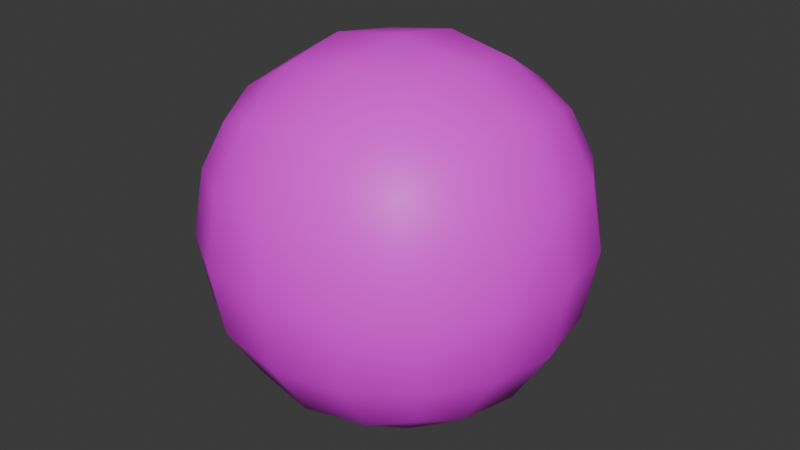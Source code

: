 # Source: SkySpheres.blend  (saved by Blender 4.1.24; exported with 4.5.12 LTS)
import bpy
from mathutils import Matrix  # noqa: F401  (used for matrix-valued properties, if any)

bpy.ops.wm.read_factory_settings(use_empty=True)
scene = bpy.context.scene
scene.name = 'Scene'

# ---- collections
col_collection = bpy.data.collections.new('Collection'); scene.collection.children.link(col_collection)

# ---- images (referenced by path relative to the original .blend; pixels are not part of the script)
import os
ASSET_DIR = os.environ.get("B2B_ASSET_DIR", "")  # directory of the original .blend (textures are referenced by path, not embedded)
HERE = os.path.dirname(os.path.abspath(__file__))  # packed textures are extracted next to this script under _unpacked/

def load_image(name, relpath, width, height, colorspace="sRGB"):
    """Load a texture the original file referenced (path relative to the .blend, or extracted next to this script)."""
    p = next((c for c in (os.path.join(HERE, relpath), os.path.join(ASSET_DIR, relpath)) if relpath and os.path.exists(c)), "")
    if p:
        img = bpy.data.images.load(p, check_existing=True)
        img.name = name
    else:  # same state as the original file: an image datablock whose file is absent (Cycles renders it pink)
        img = bpy.data.images.new(name, width, height)
        img.source = "FILE"
        img.filepath = "//" + (relpath or name)
    img.colorspace_settings.name = colorspace
    return img
img_t_skybox_night_256 = load_image('T_Skybox_Night_256', 'T_Skybox_Night_256.png', 1024, 1024, 'sRGB')

# ---- materials (node trees are filled in below, after node groups)
mat_mi_skysphere = bpy.data.materials.new('MI_SkySphere')
mat_mi_skysphere.use_transparent_shadow = False

# ---- material node trees
mat_mi_skysphere.use_nodes = True; mat_mi_skysphere.node_tree.nodes.clear()
_N = mat_mi_skysphere.node_tree.nodes; _L = mat_mi_skysphere.node_tree.links
n0 = _N.new('ShaderNodeBsdfPrincipled'); n0.name = 'Principled BSDF'; n0.location = (10, 300)
n0.inputs[3].default_value = 1.45
n1 = _N.new('ShaderNodeOutputMaterial'); n1.name = 'Material Output'; n1.location = (300, 300)
n2 = _N.new('ShaderNodeTexImage'); n2.name = 'Image Texture'; n2.location = (-280, 280)
n2.image = img_t_skybox_night_256
n2.interpolation = 'Closest'
_L.new(n0.outputs[0], n1.inputs[0])
_L.new(n2.outputs[0], n0.inputs[0])
n1.is_active_output = True

# ---- world
world_world = bpy.data.worlds.new('World'); scene.world = world_world
world_world.use_nodes = True; world_world.node_tree.nodes.clear()
_N = world_world.node_tree.nodes; _L = world_world.node_tree.links
n0 = _N.new('ShaderNodeOutputWorld'); n0.name = 'World Output'; n0.location = (300, 300)
n1 = _N.new('ShaderNodeBackground'); n1.name = 'Background'; n1.location = (10, 300)
n1.inputs[0].default_value = (0.05088, 0.05088, 0.05088, 1.0)
_L.new(n1.outputs[0], n0.inputs[0])
n0.is_active_output = True
world_world.color = (0.05088, 0.05088, 0.05088)
world_world.use_sun_shadow = False
world_world.sun_shadow_jitter_overblur = 0.0

# ---- meshes
me_cube = bpy.data.meshes.new('Cube')
me_cube.from_pydata([(-500.0, -500.0, -500.0), (-500.0, -500.0, 500.0), (-500.0, 500.0, -500.0), (-500.0, 500.0, 500.0), (500.0, -500.0, -500.0), (500.0, -500.0, 500.0), (500.0, 500.0, -500.0), (500.0, 500.0, 500.0), (-572.9, 296.6, -572.9), (-609.6, 1.907e-06, -609.6), (-572.9, -296.6, -572.9), (-572.9, -572.9, -296.6), (-609.6, -609.6, -4.768e-06), (-572.9, -572.9, 296.6), (-572.9, -296.6, 572.9), (-609.6, 0.0, 609.6), (-572.9, 296.6, 572.9), (-572.9, 572.9, 296.6), (-609.6, 609.6, -1.24e-05), (-572.9, 572.9, -296.6), (296.6, 572.9, -572.9), (1.907e-06, 609.6, -609.6), (-296.6, 572.9, -572.9), (-296.6, 572.9, 572.9), (1.144e-05, 609.6, 609.6), (296.6, 572.9, 572.9), (572.9, 572.9, 296.6), (609.6, 609.6, -1.24e-05), (572.9, 572.9, -296.6), (572.9, -296.6, -572.9), (609.6, -1.907e-06, -609.6), (572.9, 296.6, -572.9), (572.9, 296.6, 572.9), (609.6, -1.526e-05, 609.6), (572.9, -296.6, 572.9), (572.9, -572.9, 296.6), (609.6, -609.6, -1.24e-05), (572.9, -572.9, -296.6), (-296.6, -572.9, -572.9), (-5.722e-06, -609.6, -609.6), (296.6, -572.9, -572.9), (296.6, -572.9, 572.9), (-7.629e-06, -609.6, 609.6), (-296.6, -572.9, 572.9), (-729.0, -316.2, -316.2), (-781.8, -5.722e-06, -333.1), (-729.0, 316.2, -316.2), (-781.8, -333.1, 1.621e-05), (-839.5, 7.629e-06, -9.537e-07), (-781.8, 333.1, -1.717e-05), (-729.0, -316.2, 316.2), (-781.8, 1.907e-05, 333.1), (-729.0, 316.2, 316.2), (-316.2, 729.0, -316.2), (-6.676e-06, 781.8, -333.1), (316.2, 729.0, -316.2), (-333.1, 781.8, 8.583e-06), (3.815e-06, 839.5, -8.583e-06), (333.1, 781.8, -2.098e-05), (-316.2, 729.0, 316.2), (1.812e-05, 781.8, 333.1), (316.2, 729.0, 316.2), (729.0, 316.2, -316.2), (781.8, 6.676e-06, -333.1), (729.0, -316.2, -316.2), (781.8, 333.1, 8.583e-06), (839.5, -3.815e-06, -8.583e-06), (781.8, -333.1, -2.098e-05), (729.0, 316.2, 316.2), (781.8, -1.812e-05, 333.1), (729.0, -316.2, 316.2), (316.2, -729.0, -316.2), (6.676e-06, -781.8, -333.1), (-316.2, -729.0, -316.2), (333.1, -781.8, 8.583e-06), (-3.815e-06, -839.5, -8.583e-06), (-333.1, -781.8, -2.098e-05), (316.2, -729.0, 316.2), (-1.717e-05, -781.8, 333.1), (-316.2, -729.0, 316.2), (-316.2, 316.2, -729.0), (-333.1, 5.722e-06, -781.8), (-316.2, -316.2, -729.0), (1.621e-05, 333.1, -781.8), (-4.768e-06, -7.629e-06, -839.5), (-1.717e-05, -333.1, -781.8), (316.2, 316.2, -729.0), (333.1, -1.907e-05, -781.8), (316.2, -316.2, -729.0), (316.2, 316.2, 729.0), (333.1, -4.768e-06, 781.8), (316.2, -316.2, 729.0), (-8.583e-06, 333.1, 781.8), (8.583e-06, -7.629e-06, 839.5), (1.717e-05, -333.1, 781.8), (-316.2, 316.2, 729.0), (-333.1, -1.526e-05, 781.8), (-316.2, -316.2, 729.0)], [], [(44, 45, 48, 47), (45, 46, 49, 48), (47, 48, 51, 50), (48, 49, 52, 51), (0, 10, 44, 11), (10, 9, 45, 44), (9, 8, 46, 45), (8, 2, 19, 46), (46, 19, 18, 49), (49, 18, 17, 52), (52, 17, 3, 16), (51, 52, 16, 15), (50, 51, 15, 14), (13, 50, 14, 1), (12, 47, 50, 13), (11, 44, 47, 12), (53, 54, 57, 56), (54, 55, 58, 57), (56, 57, 60, 59), (57, 58, 61, 60), (2, 22, 53, 19), (22, 21, 54, 53), (21, 20, 55, 54), (20, 6, 28, 55), (55, 28, 27, 58), (58, 27, 26, 61), (61, 26, 7, 25), (60, 61, 25, 24), (59, 60, 24, 23), (17, 59, 23, 3), (18, 56, 59, 17), (19, 53, 56, 18), (62, 63, 66, 65), (63, 64, 67, 66), (65, 66, 69, 68), (66, 67, 70, 69), (6, 31, 62, 28), (31, 30, 63, 62), (30, 29, 64, 63), (29, 4, 37, 64), (64, 37, 36, 67), (67, 36, 35, 70), (70, 35, 5, 34), (69, 70, 34, 33), (68, 69, 33, 32), (26, 68, 32, 7), (27, 65, 68, 26), (28, 62, 65, 27), (71, 72, 75, 74), (72, 73, 76, 75), (74, 75, 78, 77), (75, 76, 79, 78), (4, 40, 71, 37), (40, 39, 72, 71), (39, 38, 73, 72), (38, 0, 11, 73), (73, 11, 12, 76), (76, 12, 13, 79), (79, 13, 1, 43), (78, 79, 43, 42), (77, 78, 42, 41), (35, 77, 41, 5), (36, 74, 77, 35), (37, 71, 74, 36), (80, 81, 84, 83), (81, 82, 85, 84), (83, 84, 87, 86), (84, 85, 88, 87), (2, 8, 80, 22), (8, 9, 81, 80), (9, 10, 82, 81), (10, 0, 38, 82), (82, 38, 39, 85), (85, 39, 40, 88), (88, 40, 4, 29), (87, 88, 29, 30), (86, 87, 30, 31), (20, 86, 31, 6), (21, 83, 86, 20), (22, 80, 83, 21), (89, 90, 93, 92), (90, 91, 94, 93), (92, 93, 96, 95), (93, 94, 97, 96), (7, 32, 89, 25), (32, 33, 90, 89), (33, 34, 91, 90), (34, 5, 41, 91), (91, 41, 42, 94), (94, 42, 43, 97), (97, 43, 1, 14), (96, 97, 14, 15), (95, 96, 15, 16), (23, 95, 16, 3), (24, 92, 95, 23), (25, 89, 92, 24)])
me_cube.polygons.foreach_set('use_smooth', [True] * 96)
_uv = me_cube.uv_layers.new(name='UVMap')
_uv.uv.foreach_set('vector', [0.748, 0.4248, 0.748, 0.3418, 0.832, 0.3418, 0.832, 0.4248, 0.748, 0.3418, 0.748, 0.2588, 0.832, 0.2588, 0.832, 0.3418, 0.832, 0.4248, 0.832, 0.3418, 0.916, 0.3418, 0.916, 0.4248, 0.832, 0.3418, 0.832, 0.2588, 0.916, 0.2588, 0.916, 0.3418, 0.6641, 0.5078, 0.6641, 0.4248, 0.748, 0.4248, 0.748, 0.5078, 0.6641, 0.4248, 0.6641, 0.3418, 0.748, 0.3418, 0.748, 0.4248, 0.6641, 0.3418, 0.6641, 0.2588, 0.748, 0.2588, 0.748, 0.3418, 0.6641, 0.2588, 0.6641, 0.1758, 0.748, 0.1758, 0.748, 0.2588, 0.748, 0.2588, 0.748, 0.1758, 0.832, 0.1758, 0.832, 0.2588, 0.832, 0.2588, 0.832, 0.1758, 0.916, 0.1758, 0.916, 0.2588, 0.916, 0.2588, 0.916, 0.1758, 1.0, 0.1758, 1.0, 0.2588, 0.916, 0.3418, 0.916, 0.2588, 1.0, 0.2588, 1.0, 0.3418, 0.916, 0.4248, 0.916, 0.3418, 1.0, 0.3418, 1.0, 0.4248, 0.916, 0.5078, 0.916, 0.4248, 1.0, 0.4248, 1.0, 0.5078, 0.832, 0.5078, 0.832, 0.4248, 0.916, 0.4248, 0.916, 0.5078, 0.748, 0.5078, 0.748, 0.4248, 0.832, 0.4248, 0.832, 0.5078, 0.415, 0.4248, 0.415, 0.3418, 0.498, 0.3418, 0.498, 0.4248, 0.415, 0.3418, 0.415, 0.2588, 0.498, 0.2588, 0.498, 0.3418, 0.498, 0.4248, 0.498, 0.3418, 0.5811, 0.3418, 0.5811, 0.4248, 0.498, 0.3418, 0.498, 0.2588, 0.5811, 0.2588, 0.5811, 0.3418, 0.332, 0.5078, 0.332, 0.4248, 0.415, 0.4248, 0.415, 0.5078, 0.332, 0.4248, 0.332, 0.3418, 0.415, 0.3418, 0.415, 0.4248, 0.332, 0.3418, 0.332, 0.2588, 0.415, 0.2588, 0.415, 0.3418, 0.332, 0.2588, 0.332, 0.1758, 0.415, 0.1758, 0.415, 0.2588, 0.415, 0.2588, 0.415, 0.1758, 0.498, 0.1758, 0.498, 0.2588, 0.498, 0.2588, 0.498, 0.1758, 0.5811, 0.1758, 0.5811, 0.2588, 0.5811, 0.2588, 0.5811, 0.1758, 0.6641, 0.1758, 0.6641, 0.2588, 0.5811, 0.3418, 0.5811, 0.2588, 0.6641, 0.2588, 0.6641, 0.3418, 0.5811, 0.4248, 0.5811, 0.3418, 0.6641, 0.3418, 0.6641, 0.4248, 0.5811, 0.5078, 0.5811, 0.4248, 0.6641, 0.4248, 0.6641, 0.5078, 0.498, 0.5078, 0.498, 0.4248, 0.5811, 0.4248, 0.5811, 0.5078, 0.415, 0.5078, 0.415, 0.4248, 0.498, 0.4248, 0.498, 0.5078, 0.748, 0.7598, 0.748, 0.6758, 0.832, 0.6758, 0.832, 0.7598, 0.748, 0.6758, 0.748, 0.5918, 0.832, 0.5918, 0.832, 0.6758, 0.832, 0.7598, 0.832, 0.6758, 0.916, 0.6758, 0.916, 0.7598, 0.832, 0.6758, 0.832, 0.5918, 0.916, 0.5918, 0.916, 0.6758, 0.6641, 0.8438, 0.6641, 0.7598, 0.748, 0.7598, 0.748, 0.8438, 0.6641, 0.7598, 0.6641, 0.6758, 0.748, 0.6758, 0.748, 0.7598, 0.6641, 0.6758, 0.6641, 0.5918, 0.748, 0.5918, 0.748, 0.6758, 0.6641, 0.5918, 0.6641, 0.5078, 0.748, 0.5078, 0.748, 0.5918, 0.748, 0.5918, 0.748, 0.5078, 0.832, 0.5078, 0.832, 0.5918, 0.832, 0.5918, 0.832, 0.5078, 0.916, 0.5078, 0.916, 0.5918, 0.916, 0.5918, 0.916, 0.5078, 1.0, 0.5078, 1.0, 0.5918, 0.916, 0.6758, 0.916, 0.5918, 1.0, 0.5918, 1.0, 0.6758, 0.916, 0.7598, 0.916, 0.6758, 1.0, 0.6758, 1.0, 0.7598, 0.916, 0.8438, 0.916, 0.7598, 1.0, 0.7598, 1.0, 0.8438, 0.832, 0.8438, 0.832, 0.7598, 0.916, 0.7598, 0.916, 0.8438, 0.748, 0.8438, 0.748, 0.7598, 0.832, 0.7598, 0.832, 0.8438, 0.415, 0.7598, 0.415, 0.6758, 0.498, 0.6758, 0.498, 0.7598, 0.415, 0.6758, 0.415, 0.5918, 0.498, 0.5918, 0.498, 0.6758, 0.498, 0.7598, 0.498, 0.6758, 0.5811, 0.6758, 0.5811, 0.7598, 0.498, 0.6758, 0.498, 0.5918, 0.5811, 0.5918, 0.5811, 0.6758, 0.332, 0.8438, 0.332, 0.7598, 0.415, 0.7598, 0.415, 0.8438, 0.332, 0.7598, 0.332, 0.6758, 0.415, 0.6758, 0.415, 0.7598, 0.332, 0.6758, 0.332, 0.5918, 0.415, 0.5918, 0.415, 0.6758, 0.332, 0.5918, 0.332, 0.5078, 0.415, 0.5078, 0.415, 0.5918, 0.415, 0.5918, 0.415, 0.5078, 0.498, 0.5078, 0.498, 0.5918, 0.498, 0.5918, 0.498, 0.5078, 0.5811, 0.5078, 0.5811, 0.5918, 0.5811, 0.5918, 0.5811, 0.5078, 0.6641, 0.5078, 0.6641, 0.5918, 0.5811, 0.6758, 0.5811, 0.5918, 0.6641, 0.5918, 0.6641, 0.6758, 0.5811, 0.7598, 0.5811, 0.6758, 0.6641, 0.6758, 0.6641, 0.7598, 0.5811, 0.8438, 0.5811, 0.7598, 0.6641, 0.7598, 0.6641, 0.8438, 0.498, 0.8438, 0.498, 0.7598, 0.5811, 0.7598, 0.5811, 0.8438, 0.415, 0.8438, 0.415, 0.7598, 0.498, 0.7598, 0.498, 0.8438, 0.08301, 0.2588, 0.166, 0.2588, 0.166, 0.3418, 0.08301, 0.3418, 0.166, 0.2588, 0.249, 0.2588, 0.249, 0.3418, 0.166, 0.3418, 0.08301, 0.3418, 0.166, 0.3418, 0.166, 0.4248, 0.08301, 0.4248, 0.166, 0.3418, 0.249, 0.3418, 0.249, 0.4248, 0.166, 0.4248, 0.0, 0.1758, 0.08301, 0.1758, 0.08301, 0.2588, 0.0, 0.2588, 0.08301, 0.1758, 0.166, 0.1758, 0.166, 0.2588, 0.08301, 0.2588, 0.166, 0.1758, 0.249, 0.1758, 0.249, 0.2588, 0.166, 0.2588, 0.249, 0.1758, 0.332, 0.1758, 0.332, 0.2588, 0.249, 0.2588, 0.249, 0.2588, 0.332, 0.2588, 0.332, 0.3418, 0.249, 0.3418, 0.249, 0.3418, 0.332, 0.3418, 0.332, 0.4248, 0.249, 0.4248, 0.249, 0.4248, 0.332, 0.4248, 0.332, 0.5078, 0.249, 0.5078, 0.166, 0.4248, 0.249, 0.4248, 0.249, 0.5078, 0.166, 0.5078, 0.08301, 0.4248, 0.166, 0.4248, 0.166, 0.5078, 0.08301, 0.5078, 0.0, 0.4248, 0.08301, 0.4248, 0.08301, 0.5078, 0.0, 0.5078, 0.0, 0.3418, 0.08301, 0.3418, 0.08301, 0.4248, 0.0, 0.4248, 0.0, 0.2588, 0.08301, 0.2588, 0.08301, 0.3418, 0.0, 0.3418, 0.08301, 0.5918, 0.166, 0.5918, 0.166, 0.6758, 0.08301, 0.6758, 0.166, 0.5918, 0.249, 0.5918, 0.249, 0.6758, 0.166, 0.6758, 0.08301, 0.6758, 0.166, 0.6758, 0.166, 0.7598, 0.08301, 0.7598, 0.166, 0.6758, 0.249, 0.6758, 0.249, 0.7598, 0.166, 0.7598, 0.0, 0.5078, 0.08301, 0.5078, 0.08301, 0.5918, 0.0, 0.5918, 0.08301, 0.5078, 0.166, 0.5078, 0.166, 0.5918, 0.08301, 0.5918, 0.166, 0.5078, 0.249, 0.5078, 0.249, 0.5918, 0.166, 0.5918, 0.249, 0.5078, 0.332, 0.5078, 0.332, 0.5918, 0.249, 0.5918, 0.249, 0.5918, 0.332, 0.5918, 0.332, 0.6758, 0.249, 0.6758, 0.249, 0.6758, 0.332, 0.6758, 0.332, 0.7598, 0.249, 0.7598, 0.249, 0.7598, 0.332, 0.7598, 0.332, 0.8438, 0.249, 0.8438, 0.166, 0.7598, 0.249, 0.7598, 0.249, 0.8438, 0.166, 0.8438, 0.08301, 0.7598, 0.166, 0.7598, 0.166, 0.8438, 0.08301, 0.8438, 0.0, 0.7598, 0.08301, 0.7598, 0.08301, 0.8438, 0.0, 0.8438, 0.0, 0.6758, 0.08301, 0.6758, 0.08301, 0.7598, 0.0, 0.7598, 0.0, 0.5918, 0.08301, 0.5918, 0.08301, 0.6758, 0.0, 0.6758])
me_cube.materials.append(mat_mi_skysphere)
me_cube.update()

# ---- objects
ob_sm_skysphere_night = bpy.data.objects.new('SM_SkySphere_Night', me_cube)

# ---- transforms, parenting, visibility, modifiers, constraints
ob_sm_skysphere_night.location = (0.0, 0.0, 0.0)

# ---- collection membership
col_collection.objects.link(ob_sm_skysphere_night)

# ---- scene / render settings (as saved in the file)
scene.frame_start = 1; scene.frame_end = 250; scene.frame_set(1)
scene.render.engine = 'BLENDER_EEVEE_NEXT'
scene.cycles.sampling_pattern = 'TABULATED_SOBOL'
scene.eevee.ray_tracing_options.trace_max_roughness = 0.0
bpy.context.view_layer.update()

# ---- added for rendering (the .blend has no active camera and no usable light): camera, sun
cam_auto = bpy.data.cameras.new('AutoCamera')
cam_auto.lens = 50.0
cam_auto.sensor_width = 36.0
cam_auto.clip_end = 47221.2
ob_auto_camera = bpy.data.objects.new('AutoCamera', cam_auto)
scene.collection.objects.link(ob_auto_camera)
ob_auto_camera.location = (2690.68, -3228.81, 2152.54)
ob_auto_camera.rotation_euler = (1.09748, -7.21219e-08, 0.694738)
scene.camera = ob_auto_camera
light_auto_sun = bpy.data.lights.new('AutoSun', 'SUN')
light_auto_sun.energy = 3.0
light_auto_sun.angle = 0.0523599
ob_auto_sun = bpy.data.objects.new('AutoSun', light_auto_sun)
scene.collection.objects.link(ob_auto_sun)
ob_auto_sun.rotation_euler = (0.872665, 0.174533, 0.523599)
bpy.context.view_layer.update()
